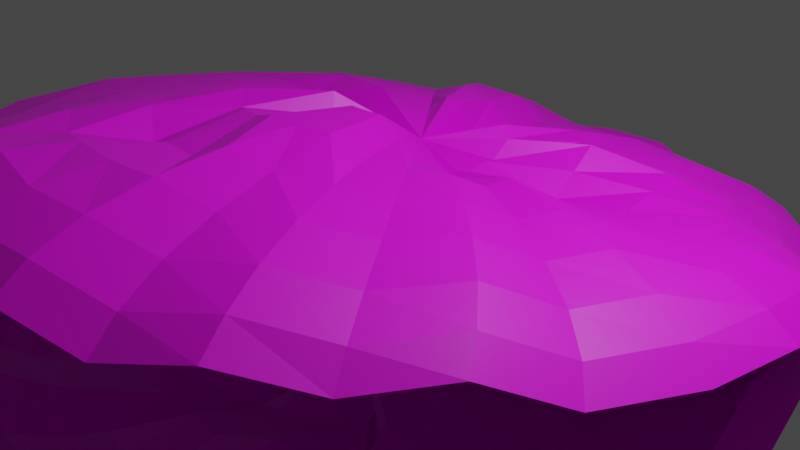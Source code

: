 # Source: almeja.blend  (saved by Blender 3.4.6; exported with 4.5.12 LTS)
import bpy
from mathutils import Matrix  # noqa: F401  (used for matrix-valued properties, if any)

bpy.ops.wm.read_factory_settings(use_empty=True)
scene = bpy.context.scene
scene.name = 'Scene'

# ---- collections
col_collection = bpy.data.collections.new('Collection'); scene.collection.children.link(col_collection)

# ---- images (referenced by path relative to the original .blend; pixels are not part of the script)
import os
ASSET_DIR = os.environ.get("B2B_ASSET_DIR", "")  # directory of the original .blend (textures are referenced by path, not embedded)
HERE = os.path.dirname(os.path.abspath(__file__))  # packed textures are extracted next to this script under _unpacked/

def load_image(name, relpath, width, height, colorspace="sRGB"):
    """Load a texture the original file referenced (path relative to the .blend, or extracted next to this script)."""
    p = next((c for c in (os.path.join(HERE, relpath), os.path.join(ASSET_DIR, relpath)) if relpath and os.path.exists(c)), "")
    if p:
        img = bpy.data.images.load(p, check_existing=True)
        img.name = name
    else:  # same state as the original file: an image datablock whose file is absent (Cycles renders it pink)
        img = bpy.data.images.new(name, width, height)
        img.source = "FILE"
        img.filepath = "//" + (relpath or name)
    img.colorspace_settings.name = colorspace
    return img
img_almeja_png = load_image('almeja.png', 'almeja.png', 1024, 1024, 'sRGB')

# ---- materials (node trees are filled in below, after node groups)
mat_almeja = bpy.data.materials.new('almeja')
mat_almeja.use_transparent_shadow = False

# ---- material node trees
mat_almeja.use_nodes = True; mat_almeja.node_tree.nodes.clear()
_N = mat_almeja.node_tree.nodes; _L = mat_almeja.node_tree.links
n0 = _N.new('ShaderNodeBsdfPrincipled'); n0.name = 'BSDF Principista'; n0.location = (10, 300)
n0.distribution = 'GGX'
n0.subsurface_method = 'RANDOM_WALK_SKIN'
n0.inputs[3].default_value = 1.45
n0.inputs[27].default_value = (0.0, 0.0, 0.0, 1.0)
n0.inputs[28].default_value = 1.0
n1 = _N.new('ShaderNodeOutputMaterial'); n1.name = 'Material'; n1.location = (300, 300)
n2 = _N.new('ShaderNodeTexImage'); n2.name = 'Imagen'; n2.location = (-280, 275)
n2.image = img_almeja_png
_L.new(n0.outputs[0], n1.inputs[0])
_L.new(n2.outputs[0], n0.inputs[0])
n1.is_active_output = True

# ---- world
world_world = bpy.data.worlds.new('World'); scene.world = world_world
world_world.use_nodes = True; world_world.node_tree.nodes.clear()
_N = world_world.node_tree.nodes; _L = world_world.node_tree.links
n0 = _N.new('ShaderNodeOutputWorld'); n0.name = 'World Output'; n0.location = (300, 300)
n1 = _N.new('ShaderNodeBackground'); n1.name = 'Background'; n1.location = (10, 300)
n1.inputs[0].default_value = (0.05088, 0.05088, 0.05088, 1.0)
_L.new(n1.outputs[0], n0.inputs[0])
n0.is_active_output = True
world_world.color = (0.05088, 0.05088, 0.05088)
world_world.use_sun_shadow = False
world_world.sun_shadow_jitter_overblur = 0.0

# ---- cameras
cam_camera = bpy.data.cameras.new('Camera')
cam_camera.clip_end = 100.0
cam_camera.ortho_scale = 7.314

# ---- lights
light_light = bpy.data.lights.new('Light', 'POINT')
light_light.transmission_factor = 0.0
light_light.energy = 1000.0
light_light.shadow_soft_size = 0.1
light_light.shadow_maximum_resolution = 0.006
light_light.use_absolute_resolution = True

# ---- meshes
me_esfera = bpy.data.meshes.new('Esfera')
me_esfera.from_pydata([(0.0, 0.549, 0.7226), (0.0, 0.8338, 0.5698), (0.0, 0.9977, 0.407), (0.04344, 0.1841, 0.66), (0.07466, 0.3666, 0.7353), (0.1084, 0.5428, 0.7447), (0.1379, 0.6914, 0.62), (0.1622, 0.8133, 0.4682), (0.1802, 0.9084, 0.4134), (0.1913, 0.9662, 0.2324), (0.08207, 0.1817, 0.8851), (0.1464, 0.3543, 0.8717), (0.2126, 0.5133, 0.8315), (0.2706, 0.6533, 0.7071), (0.3182, 0.7682, 0.5556), (0.3536, 0.8536, 0.3827), (0.3753, 0.9061, 0.1951), (0.1084, 0.1545, 0.8032), (0.2126, 0.3088, 0.8422), (0.3087, 0.455, 0.8122), (0.3928, 0.5849, 0.743), (0.4619, 0.6935, 0.6371), (0.5133, 0.7766, 0.4986), (0.5449, 0.8311, 0.3329), (0.1385, 0.1303, 0.7119), (0.2706, 0.2616, 0.8218), (0.3928, 0.3865, 0.7826), (0.5, 0.4977, 0.7053), (0.5879, 0.591, 0.5927), (0.6533, 0.6627, 0.4494), (0.6935, 0.7102, 0.2806), (0.1694, 0.1099, 0.865), (0.3182, 0.2126, 0.9239), (0.4619, 0.3087, 0.8315), (0.5879, 0.3928, 0.7071), (0.6913, 0.4619, 0.5556), (0.7682, 0.5133, 0.3827), (0.8155, 0.5449, 0.1951), (0.00126, 0.01019, 0.7517), (0.1673, 0.07619, 0.7266), (0.3401, 0.1464, 0.7794), (0.5032, 0.2126, 0.7715), (0.649, 0.2706, 0.7221), (0.772, 0.3182, 0.6328), (0.8674, 0.3536, 0.5073), (0.9316, 0.3753, 0.3503), (0.1779, 0.03961, 0.7366), (0.3576, 0.07466, 0.631), (0.5284, 0.1084, 0.7033), (0.6834, 0.1379, 0.7259), (0.8165, 0.1622, 0.6978), (0.9226, 0.1802, 0.6201), (0.9978, 0.1913, 0.4959), (0.1831, 0.001579, 0.6859), (0.3661, -2.235e-08, 0.6583), (0.541, -5.215e-08, 0.7134), (0.6989, 1.49e-08, 0.7202), (0.8338, -8.941e-08, 0.6786), (0.9404, 4.47e-08, 0.5901), (1.015, -8.941e-08, 0.4582), (0.1793, -0.03646, 0.6901), (0.3641, -0.07466, 0.811), (0.5367, -0.1084, 0.7881), (0.6902, -0.1379, 0.7251), (0.8188, -0.1622, 0.6245), (0.9174, -0.1802, 0.4901), (0.9823, -0.1913, 0.327), (0.1786, -0.05432, 0.6532), (0.3536, -0.1296, 0.7649), (0.5133, -0.201, 0.7374), (0.6533, -0.2675, 0.6718), (0.7682, -0.3262, 0.5704), (0.8536, -0.3752, 0.4373), (0.9061, -0.4123, 0.2775), (0.1622, -0.0863, 0.6939), (0.3182, -0.193, 0.8261), (0.4619, -0.2932, 0.8262), (0.5879, -0.3847, 0.7848), (0.6913, -0.4641, 0.7033), (0.7682, -0.5284, 0.5849), (0.8155, -0.575, 0.4342), (0.1406, -0.1268, 0.7612), (0.2706, -0.2625, 0.8388), (0.3928, -0.3874, 0.7983), (0.5, -0.4986, 0.7198), (0.5921, -0.5987, 0.6099), (0.6581, -0.6715, 0.4665), (0.6935, -0.7106, 0.293), (0.1084, -0.1508, 0.8583), (0.2126, -0.3097, 0.8587), (0.3087, -0.4559, 0.8272), (0.3928, -0.5858, 0.7566), (0.4636, -0.6972, 0.6512), (0.5139, -0.7783, 0.5108), (0.5464, -0.8342, 0.3455), (0.07466, -0.1785, 0.9921), (0.1464, -0.3524, 0.9559), (0.2126, -0.5133, 0.8315), (0.2706, -0.6533, 0.7071), (0.3182, -0.7682, 0.5556), (0.3536, -0.8536, 0.3827), (0.3753, -0.9061, 0.1951), (0.03806, -0.1896, 0.9935), (0.07466, -0.3741, 0.9585), (0.1084, -0.5446, 0.8864), (0.1379, -0.6945, 0.7798), (0.1622, -0.8181, 0.6429), (0.1802, -0.9106, 0.4809), (0.1913, -0.9685, 0.3001), (-7.451e-09, -0.1934, 0.9939), (-5.215e-08, -0.3815, 0.9594), (-1.043e-07, -0.5438, 0.7425), (-1.49e-08, -0.7, 0.7522), (-1.043e-07, -0.8341, 0.6448), (2.98e-08, -0.9284, 0.4831), (-1.341e-07, -0.9873, 0.3024), (-7.451e-09, -0.1951, -0.9808), (-0.03806, -0.1815, 0.861), (-0.07466, -0.366, 0.8956), (-0.1084, -0.5335, 0.7334), (-0.1379, -0.6869, 0.7406), (-0.1622, -0.8168, 0.6987), (-0.1802, -0.9181, 0.6094), (-0.1913, -0.987, 0.4762), (-0.07466, -0.1705, 0.8555), (-0.1464, -0.3445, 0.8848), (-0.2126, -0.503, 0.6438), (-0.2706, -0.6476, 0.6809), (-0.3182, -0.7715, 0.6647), (-0.3536, -0.8697, 0.596), (-0.3753, -0.9386, 0.4773), (-0.1084, -0.1527, 0.8466), (-0.2126, -0.3117, 0.8402), (-0.3087, -0.4577, 0.8024), (-0.3928, -0.5873, 0.7262), (-0.4599, -0.6882, 0.6181), (-0.5281, -0.7919, 0.4812), (-0.5489, -0.8353, 0.3051), (-0.1379, -0.1363, 0.9871), (-0.2706, -0.2706, 0.9239), (-0.3758, -0.3772, 0.8144), (-0.4786, -0.4804, 0.7185), (-0.5787, -0.5784, 0.5933), (-0.6783, -0.6773, 0.3988), (-0.7094, -0.7089, 0.2037), (-0.1486, -0.1067, 0.7942), (-0.306, -0.2126, 0.8054), (-0.4337, -0.2926, 0.7857), (-0.5565, -0.3717, 0.7147), (-0.6788, -0.4514, 0.6141), (-0.7902, -0.5218, 0.4796), (-0.8408, -0.5469, 0.3108), (-0.1666, -0.07303, 0.7984), (-0.3409, -0.1464, 0.8213), (-0.4867, -0.2027, 0.7835), (-0.6274, -0.2584, 0.721), (-0.7713, -0.3182, 0.6442), (-0.8655, -0.3536, 0.512), (-0.9282, -0.3753, 0.3505), (-0.1788, -0.03646, 0.7688), (-0.3634, -0.07466, 0.7997), (-0.536, -0.1084, 0.7837), (-0.6898, -0.1379, 0.7268), (-0.8189, -0.1622, 0.6313), (-0.9182, -0.1802, 0.5008), (-0.984, -0.1913, 0.3404), (-0.1828, 0.001579, 0.7659), (-0.3706, 5.215e-08, 0.803), (-0.5466, 1.49e-07, 0.7884), (-0.7033, 2.98e-08, 0.7328), (-0.8347, 1.639e-07, 0.6384), (-0.9357, 1.49e-08, 0.5087), (-1.003, 2.682e-07, 0.3487), (-0.1913, 0.03961, 0.9661), (-0.3753, 0.07466, 0.9239), (-0.5449, 0.1084, 0.8315), (-0.6935, 0.1379, 0.7071), (-0.8155, 0.1622, 0.5556), (-0.9061, 0.1802, 0.3827), (-0.9619, 0.1913, 0.1951), (-0.1707, 0.07619, 0.8364), (-0.3443, 0.1464, 0.8617), (-0.507, 0.2126, 0.828), (-0.6516, 0.2706, 0.7555), (-0.7726, 0.3182, 0.6469), (-0.8653, 0.3536, 0.5064), (-0.9261, 0.3753, 0.3395), (-0.153, 0.1099, 0.8258), (-0.3093, 0.2126, 0.8488), (-0.4561, 0.3087, 0.8094), (-0.5868, 0.3928, 0.7318), (-0.6964, 0.4619, 0.619), (-0.7806, 0.5133, 0.4755), (-0.8362, 0.5449, 0.3066), (-0.1291, 0.1394, 0.8135), (-0.2621, 0.2706, 0.8316), (-0.3876, 0.3928, 0.7843), (-0.5, 0.5, 0.7071), (-0.5879, 0.5879, 0.5556), (-0.6533, 0.6533, 0.3827), (-0.6935, 0.6935, 0.1951), (-0.09963, 0.1637, 0.9472), (-0.2043, 0.3182, 0.954), (-0.3035, 0.4619, 0.8937), (-0.3924, 0.5879, 0.7977), (-0.4673, 0.6913, 0.6698), (-0.5256, 0.7682, 0.5149), (-0.5648, 0.8155, 0.339), (-0.06622, 0.1817, 0.934), (-0.1408, 0.3543, 0.8805), (-0.2082, 0.5133, 0.8622), (-0.271, 0.6533, 0.7577), (-0.3246, 0.7682, 0.6228), (-0.3669, 0.8536, 0.4626), (-0.3964, 0.9061, 0.2835), (-0.03216, 0.1831, 0.6847), (-0.0709, 0.3672, 0.721), (-0.1084, 0.5385, 0.7179), (-0.1379, 0.6909, 0.6597), (-0.1622, 0.818, 0.5629), (-0.1802, 0.9144, 0.5504), (-0.1913, 0.9791, 0.3965), (0.005642, 0.1873, 0.674), (6.706e-08, 0.3739, 0.7385), (8.941e-08, 0.7043, 0.6656), (5.96e-08, 0.9319, 0.5602), (1.49e-08, 0.1951, -0.9808)], [], [(0, 223, 4, 5), (224, 0, 5, 6), (1, 224, 6, 7), (225, 1, 7, 8), (2, 225, 8, 9), (222, 38, 3), (223, 222, 3, 4), (4, 3, 10, 11), (5, 4, 11, 12), (6, 5, 12, 13), (7, 6, 13, 14), (8, 7, 14, 15), (9, 8, 15, 16), (3, 38, 10), (15, 14, 21, 22), (16, 15, 22, 23), (10, 38, 17), (11, 10, 17, 18), (12, 11, 18, 19), (13, 12, 19, 20), (14, 13, 20, 21), (19, 18, 25, 26), (20, 19, 26, 27), (21, 20, 27, 28), (22, 21, 28, 29), (23, 22, 29, 30), (17, 38, 24), (18, 17, 24, 25), (30, 29, 36, 37), (24, 38, 31), (25, 24, 31, 32), (26, 25, 32, 33), (27, 26, 33, 34), (28, 27, 34, 35), (29, 28, 35, 36), (33, 32, 40, 41), (34, 33, 41, 42), (35, 34, 42, 43), (36, 35, 43, 44), (37, 36, 44, 45), (31, 38, 39), (32, 31, 39, 40), (45, 44, 51, 52), (39, 38, 46), (40, 39, 46, 47), (41, 40, 47, 48), (42, 41, 48, 49), (43, 42, 49, 50), (44, 43, 50, 51), (49, 48, 55, 56), (50, 49, 56, 57), (51, 50, 57, 58), (52, 51, 58, 59), (46, 38, 53), (47, 46, 53, 54), (48, 47, 54, 55), (53, 38, 60), (54, 53, 60, 61), (55, 54, 61, 62), (56, 55, 62, 63), (57, 56, 63, 64), (58, 57, 64, 65), (59, 58, 65, 66), (63, 62, 69, 70), (64, 63, 70, 71), (65, 64, 71, 72), (66, 65, 72, 73), (60, 38, 67), (61, 60, 67, 68), (62, 61, 68, 69), (67, 38, 74), (68, 67, 74, 75), (69, 68, 75, 76), (70, 69, 76, 77), (71, 70, 77, 78), (72, 71, 78, 79), (73, 72, 79, 80), (78, 77, 84, 85), (79, 78, 85, 86), (80, 79, 86, 87), (74, 38, 81), (75, 74, 81, 82), (76, 75, 82, 83), (77, 76, 83, 84), (82, 81, 88, 89), (83, 82, 89, 90), (84, 83, 90, 91), (85, 84, 91, 92), (86, 85, 92, 93), (87, 86, 93, 94), (81, 38, 88), (93, 92, 99, 100), (94, 93, 100, 101), (88, 38, 95), (89, 88, 95, 96), (90, 89, 96, 97), (91, 90, 97, 98), (92, 91, 98, 99), (96, 95, 102, 103), (97, 96, 103, 104), (98, 97, 104, 105), (99, 98, 105, 106), (100, 99, 106, 107), (101, 100, 107, 108), (95, 38, 102), (107, 106, 113, 114), (108, 107, 114, 115), (102, 38, 109), (103, 102, 109, 110), (104, 103, 110, 111), (105, 104, 111, 112), (106, 105, 112, 113), (111, 110, 118, 119), (112, 111, 119, 120), (113, 112, 120, 121), (114, 113, 121, 122), (115, 114, 122, 123), (109, 38, 117), (110, 109, 117, 118), (123, 122, 129, 130), (117, 38, 124), (118, 117, 124, 125), (119, 118, 125, 126), (120, 119, 126, 127), (121, 120, 127, 128), (122, 121, 128, 129), (126, 125, 132, 133), (127, 126, 133, 134), (128, 127, 134, 135), (129, 128, 135, 136), (130, 129, 136, 137), (124, 38, 131), (125, 124, 131, 132), (137, 136, 143, 144), (131, 38, 138), (132, 131, 138, 139), (133, 132, 139, 140), (134, 133, 140, 141), (135, 134, 141, 142), (136, 135, 142, 143), (141, 140, 147, 148), (142, 141, 148, 149), (143, 142, 149, 150), (144, 143, 150, 151), (138, 38, 145), (139, 138, 145, 146), (140, 139, 146, 147), (145, 38, 152), (146, 145, 152, 153), (147, 146, 153, 154), (148, 147, 154, 155), (149, 148, 155, 156), (150, 149, 156, 157), (151, 150, 157, 158), (156, 155, 162, 163), (157, 156, 163, 164), (158, 157, 164, 165), (152, 38, 159), (153, 152, 159, 160), (154, 153, 160, 161), (155, 154, 161, 162), (159, 38, 166), (160, 159, 166, 167), (161, 160, 167, 168), (162, 161, 168, 169), (163, 162, 169, 170), (164, 163, 170, 171), (165, 164, 171, 172), (170, 169, 176, 177), (171, 170, 177, 178), (172, 171, 178, 179), (166, 38, 173), (167, 166, 173, 174), (168, 167, 174, 175), (169, 168, 175, 176), (174, 173, 180, 181), (175, 174, 181, 182), (176, 175, 182, 183), (177, 176, 183, 184), (178, 177, 184, 185), (179, 178, 185, 186), (173, 38, 180), (185, 184, 191, 192), (186, 185, 192, 193), (180, 38, 187), (181, 180, 187, 188), (182, 181, 188, 189), (183, 182, 189, 190), (184, 183, 190, 191), (188, 187, 194, 195), (189, 188, 195, 196), (190, 189, 196, 197), (191, 190, 197, 198), (192, 191, 198, 199), (193, 192, 199, 200), (187, 38, 194), (199, 198, 205, 206), (200, 199, 206, 207), (194, 38, 201), (195, 194, 201, 202), (196, 195, 202, 203), (197, 196, 203, 204), (198, 197, 204, 205), (203, 202, 209, 210), (204, 203, 210, 211), (205, 204, 211, 212), (206, 205, 212, 213), (207, 206, 213, 214), (201, 38, 208), (202, 201, 208, 209), (214, 213, 220, 221), (208, 38, 215), (209, 208, 215, 216), (210, 209, 216, 217), (211, 210, 217, 218), (212, 211, 218, 219), (213, 212, 219, 220), (218, 217, 0, 224), (219, 218, 224, 1), (220, 219, 1, 225), (221, 220, 225, 2), (215, 38, 222), (216, 215, 222, 223), (217, 216, 223, 0)])
_uv = me_esfera.uv_layers.new(name='MapaUV')
_uv.uv.foreach_set('vector', [0.75, 0.8125, 0.75, 0.875, 0.7188, 0.875, 0.7188, 0.8125, 0.75, 0.75, 0.75, 0.8125, 0.7188, 0.8125, 0.7188, 0.75, 0.75, 0.6875, 0.75, 0.75, 0.7188, 0.75, 0.7188, 0.6875, 0.75, 0.625, 0.75, 0.6875, 0.7188, 0.6875, 0.7188, 0.625, 0.75, 0.5625, 0.75, 0.625, 0.7188, 0.625, 0.7188, 0.5625, 0.75, 0.9375, 0.7344, 1.0, 0.7188, 0.9375, 0.75, 0.875, 0.75, 0.9375, 0.7188, 0.9375, 0.7188, 0.875, 0.7188, 0.875, 0.7188, 0.9375, 0.6875, 0.9375, 0.6875, 0.875, 0.7188, 0.8125, 0.7188, 0.875, 0.6875, 0.875, 0.6875, 0.8125, 0.7188, 0.75, 0.7188, 0.8125, 0.6875, 0.8125, 0.6875, 0.75, 0.7188, 0.6875, 0.7188, 0.75, 0.6875, 0.75, 0.6875, 0.6875, 0.7188, 0.625, 0.7188, 0.6875, 0.6875, 0.6875, 0.6875, 0.625, 0.7188, 0.5625, 0.7188, 0.625, 0.6875, 0.625, 0.6875, 0.5625, 0.7188, 0.9375, 0.7031, 1.0, 0.6875, 0.9375, 0.6875, 0.625, 0.6875, 0.6875, 0.6562, 0.6875, 0.6562, 0.625, 0.6875, 0.5625, 0.6875, 0.625, 0.6562, 0.625, 0.6562, 0.5625, 0.6875, 0.9375, 0.6719, 1.0, 0.6562, 0.9375, 0.6875, 0.875, 0.6875, 0.9375, 0.6562, 0.9375, 0.6562, 0.875, 0.6875, 0.8125, 0.6875, 0.875, 0.6562, 0.875, 0.6562, 0.8125, 0.6875, 0.75, 0.6875, 0.8125, 0.6562, 0.8125, 0.6562, 0.75, 0.6875, 0.6875, 0.6875, 0.75, 0.6562, 0.75, 0.6562, 0.6875, 0.6562, 0.8125, 0.6562, 0.875, 0.625, 0.875, 0.625, 0.8125, 0.6562, 0.75, 0.6562, 0.8125, 0.625, 0.8125, 0.625, 0.75, 0.6562, 0.6875, 0.6562, 0.75, 0.625, 0.75, 0.625, 0.6875, 0.6562, 0.625, 0.6562, 0.6875, 0.625, 0.6875, 0.625, 0.625, 0.6562, 0.5625, 0.6562, 0.625, 0.625, 0.625, 0.625, 0.5625, 0.6562, 0.9375, 0.6406, 1.0, 0.625, 0.9375, 0.6562, 0.875, 0.6562, 0.9375, 0.625, 0.9375, 0.625, 0.875, 0.625, 0.5625, 0.625, 0.625, 0.5938, 0.625, 0.5938, 0.5625, 0.625, 0.9375, 0.6094, 1.0, 0.5938, 0.9375, 0.625, 0.875, 0.625, 0.9375, 0.5938, 0.9375, 0.5938, 0.875, 0.625, 0.8125, 0.625, 0.875, 0.5938, 0.875, 0.5938, 0.8125, 0.625, 0.75, 0.625, 0.8125, 0.5938, 0.8125, 0.5938, 0.75, 0.625, 0.6875, 0.625, 0.75, 0.5938, 0.75, 0.5938, 0.6875, 0.625, 0.625, 0.625, 0.6875, 0.5938, 0.6875, 0.5938, 0.625, 0.5938, 0.8125, 0.5938, 0.875, 0.5625, 0.875, 0.5625, 0.8125, 0.5938, 0.75, 0.5938, 0.8125, 0.5625, 0.8125, 0.5625, 0.75, 0.5938, 0.6875, 0.5938, 0.75, 0.5625, 0.75, 0.5625, 0.6875, 0.5938, 0.625, 0.5938, 0.6875, 0.5625, 0.6875, 0.5625, 0.625, 0.5938, 0.5625, 0.5938, 0.625, 0.5625, 0.625, 0.5625, 0.5625, 0.5938, 0.9375, 0.5781, 1.0, 0.5625, 0.9375, 0.5938, 0.875, 0.5938, 0.9375, 0.5625, 0.9375, 0.5625, 0.875, 0.5625, 0.5625, 0.5625, 0.625, 0.5312, 0.625, 0.5312, 0.5625, 0.5625, 0.9375, 0.5469, 1.0, 0.5312, 0.9375, 0.5625, 0.875, 0.5625, 0.9375, 0.5312, 0.9375, 0.5312, 0.875, 0.5625, 0.8125, 0.5625, 0.875, 0.5312, 0.875, 0.5312, 0.8125, 0.5625, 0.75, 0.5625, 0.8125, 0.5312, 0.8125, 0.5312, 0.75, 0.5625, 0.6875, 0.5625, 0.75, 0.5312, 0.75, 0.5312, 0.6875, 0.5625, 0.625, 0.5625, 0.6875, 0.5312, 0.6875, 0.5312, 0.625, 0.5312, 0.75, 0.5312, 0.8125, 0.5, 0.8125, 0.5, 0.75, 0.5312, 0.6875, 0.5312, 0.75, 0.5, 0.75, 0.5, 0.6875, 0.5312, 0.625, 0.5312, 0.6875, 0.5, 0.6875, 0.5, 0.625, 0.5312, 0.5625, 0.5312, 0.625, 0.5, 0.625, 0.5, 0.5625, 0.5312, 0.9375, 0.5156, 1.0, 0.5, 0.9375, 0.5312, 0.875, 0.5312, 0.9375, 0.5, 0.9375, 0.5, 0.875, 0.5312, 0.8125, 0.5312, 0.875, 0.5, 0.875, 0.5, 0.8125, 0.5, 0.9375, 0.4844, 1.0, 0.4688, 0.9375, 0.5, 0.875, 0.5, 0.9375, 0.4688, 0.9375, 0.4688, 0.875, 0.5, 0.8125, 0.5, 0.875, 0.4688, 0.875, 0.4688, 0.8125, 0.5, 0.75, 0.5, 0.8125, 0.4688, 0.8125, 0.4688, 0.75, 0.5, 0.6875, 0.5, 0.75, 0.4688, 0.75, 0.4687, 0.6875, 0.5, 0.625, 0.5, 0.6875, 0.4687, 0.6875, 0.4688, 0.625, 0.5, 0.5625, 0.5, 0.625, 0.4688, 0.625, 0.4688, 0.5625, 0.4688, 0.75, 0.4688, 0.8125, 0.4375, 0.8125, 0.4375, 0.75, 0.4687, 0.6875, 0.4688, 0.75, 0.4375, 0.75, 0.4375, 0.6875, 0.4688, 0.625, 0.4687, 0.6875, 0.4375, 0.6875, 0.4375, 0.625, 0.4688, 0.5625, 0.4688, 0.625, 0.4375, 0.625, 0.4375, 0.5625, 0.4688, 0.9375, 0.4531, 1.0, 0.4375, 0.9375, 0.4688, 0.875, 0.4688, 0.9375, 0.4375, 0.9375, 0.4375, 0.875, 0.4688, 0.8125, 0.4688, 0.875, 0.4375, 0.875, 0.4375, 0.8125, 0.4375, 0.9375, 0.4219, 1.0, 0.4062, 0.9375, 0.4375, 0.875, 0.4375, 0.9375, 0.4062, 0.9375, 0.4062, 0.875, 0.4375, 0.8125, 0.4375, 0.875, 0.4062, 0.875, 0.4062, 0.8125, 0.4375, 0.75, 0.4375, 0.8125, 0.4062, 0.8125, 0.4062, 0.75, 0.4375, 0.6875, 0.4375, 0.75, 0.4062, 0.75, 0.4062, 0.6875, 0.4375, 0.625, 0.4375, 0.6875, 0.4062, 0.6875, 0.4062, 0.625, 0.4375, 0.5625, 0.4375, 0.625, 0.4062, 0.625, 0.4062, 0.5625, 0.4062, 0.6875, 0.4062, 0.75, 0.375, 0.75, 0.375, 0.6875, 0.4062, 0.625, 0.4062, 0.6875, 0.375, 0.6875, 0.375, 0.625, 0.4062, 0.5625, 0.4062, 0.625, 0.375, 0.625, 0.375, 0.5625, 0.4062, 0.9375, 0.3906, 1.0, 0.375, 0.9375, 0.4062, 0.875, 0.4062, 0.9375, 0.375, 0.9375, 0.375, 0.875, 0.4062, 0.8125, 0.4062, 0.875, 0.375, 0.875, 0.375, 0.8125, 0.4062, 0.75, 0.4062, 0.8125, 0.375, 0.8125, 0.375, 0.75, 0.375, 0.875, 0.375, 0.9375, 0.3438, 0.9375, 0.3438, 0.875, 0.375, 0.8125, 0.375, 0.875, 0.3438, 0.875, 0.3438, 0.8125, 0.375, 0.75, 0.375, 0.8125, 0.3438, 0.8125, 0.3438, 0.75, 0.375, 0.6875, 0.375, 0.75, 0.3438, 0.75, 0.3438, 0.6875, 0.375, 0.625, 0.375, 0.6875, 0.3438, 0.6875, 0.3438, 0.625, 0.375, 0.5625, 0.375, 0.625, 0.3438, 0.625, 0.3438, 0.5625, 0.375, 0.9375, 0.3594, 1.0, 0.3438, 0.9375, 0.3438, 0.625, 0.3438, 0.6875, 0.3125, 0.6875, 0.3125, 0.625, 0.3438, 0.5625, 0.3438, 0.625, 0.3125, 0.625, 0.3125, 0.5625, 0.3438, 0.9375, 0.3281, 1.0, 0.3125, 0.9375, 0.3438, 0.875, 0.3438, 0.9375, 0.3125, 0.9375, 0.3125, 0.875, 0.3438, 0.8125, 0.3438, 0.875, 0.3125, 0.875, 0.3125, 0.8125, 0.3438, 0.75, 0.3438, 0.8125, 0.3125, 0.8125, 0.3125, 0.75, 0.3438, 0.6875, 0.3438, 0.75, 0.3125, 0.75, 0.3125, 0.6875, 0.3125, 0.875, 0.3125, 0.9375, 0.2812, 0.9375, 0.2812, 0.875, 0.3125, 0.8125, 0.3125, 0.875, 0.2812, 0.875, 0.2812, 0.8125, 0.3125, 0.75, 0.3125, 0.8125, 0.2812, 0.8125, 0.2812, 0.75, 0.3125, 0.6875, 0.3125, 0.75, 0.2812, 0.75, 0.2812, 0.6875, 0.3125, 0.625, 0.3125, 0.6875, 0.2812, 0.6875, 0.2812, 0.625, 0.3125, 0.5625, 0.3125, 0.625, 0.2812, 0.625, 0.2812, 0.5625, 0.3125, 0.9375, 0.2969, 1.0, 0.2812, 0.9375, 0.2812, 0.625, 0.2812, 0.6875, 0.25, 0.6875, 0.25, 0.625, 0.2812, 0.5625, 0.2812, 0.625, 0.25, 0.625, 0.25, 0.5625, 0.2812, 0.9375, 0.2656, 1.0, 0.25, 0.9375, 0.2812, 0.875, 0.2812, 0.9375, 0.25, 0.9375, 0.25, 0.875, 0.2812, 0.8125, 0.2812, 0.875, 0.25, 0.875, 0.25, 0.8125, 0.2812, 0.75, 0.2812, 0.8125, 0.25, 0.8125, 0.25, 0.75, 0.2812, 0.6875, 0.2812, 0.75, 0.25, 0.75, 0.25, 0.6875, 0.25, 0.8125, 0.25, 0.875, 0.2188, 0.875, 0.2188, 0.8125, 0.25, 0.75, 0.25, 0.8125, 0.2188, 0.8125, 0.2188, 0.75, 0.25, 0.6875, 0.25, 0.75, 0.2188, 0.75, 0.2188, 0.6875, 0.25, 0.625, 0.25, 0.6875, 0.2188, 0.6875, 0.2188, 0.625, 0.25, 0.5625, 0.25, 0.625, 0.2188, 0.625, 0.2188, 0.5625, 0.25, 0.9375, 0.2344, 1.0, 0.2188, 0.9375, 0.25, 0.875, 0.25, 0.9375, 0.2188, 0.9375, 0.2188, 0.875, 0.2188, 0.5625, 0.2188, 0.625, 0.1875, 0.625, 0.1875, 0.5625, 0.2188, 0.9375, 0.2031, 1.0, 0.1875, 0.9375, 0.2188, 0.875, 0.2188, 0.9375, 0.1875, 0.9375, 0.1875, 0.875, 0.2188, 0.8125, 0.2188, 0.875, 0.1875, 0.875, 0.1875, 0.8125, 0.2188, 0.75, 0.2188, 0.8125, 0.1875, 0.8125, 0.1875, 0.75, 0.2188, 0.6875, 0.2188, 0.75, 0.1875, 0.75, 0.1875, 0.6875, 0.2188, 0.625, 0.2188, 0.6875, 0.1875, 0.6875, 0.1875, 0.625, 0.1875, 0.8125, 0.1875, 0.875, 0.1562, 0.875, 0.1562, 0.8125, 0.1875, 0.75, 0.1875, 0.8125, 0.1562, 0.8125, 0.1562, 0.75, 0.1875, 0.6875, 0.1875, 0.75, 0.1562, 0.75, 0.1562, 0.6875, 0.1875, 0.625, 0.1875, 0.6875, 0.1562, 0.6875, 0.1563, 0.625, 0.1875, 0.5625, 0.1875, 0.625, 0.1563, 0.625, 0.1562, 0.5625, 0.1875, 0.9375, 0.1719, 1.0, 0.1563, 0.9375, 0.1875, 0.875, 0.1875, 0.9375, 0.1563, 0.9375, 0.1562, 0.875, 0.1562, 0.5625, 0.1563, 0.625, 0.125, 0.625, 0.125, 0.5625, 0.1563, 0.9375, 0.1406, 1.0, 0.125, 0.9375, 0.1562, 0.875, 0.1563, 0.9375, 0.125, 0.9375, 0.125, 0.875, 0.1562, 0.8125, 0.1562, 0.875, 0.125, 0.875, 0.125, 0.8125, 0.1562, 0.75, 0.1562, 0.8125, 0.125, 0.8125, 0.125, 0.75, 0.1562, 0.6875, 0.1562, 0.75, 0.125, 0.75, 0.125, 0.6875, 0.1563, 0.625, 0.1562, 0.6875, 0.125, 0.6875, 0.125, 0.625, 0.125, 0.75, 0.125, 0.8125, 0.09375, 0.8125, 0.09375, 0.75, 0.125, 0.6875, 0.125, 0.75, 0.09375, 0.75, 0.09375, 0.6875, 0.125, 0.625, 0.125, 0.6875, 0.09375, 0.6875, 0.09375, 0.625, 0.125, 0.5625, 0.125, 0.625, 0.09375, 0.625, 0.09375, 0.5625, 0.125, 0.9375, 0.1094, 1.0, 0.09375, 0.9375, 0.125, 0.875, 0.125, 0.9375, 0.09375, 0.9375, 0.09375, 0.875, 0.125, 0.8125, 0.125, 0.875, 0.09375, 0.875, 0.09375, 0.8125, 0.09375, 0.9375, 0.07812, 1.0, 0.0625, 0.9375, 0.09375, 0.875, 0.09375, 0.9375, 0.0625, 0.9375, 0.0625, 0.875, 0.09375, 0.8125, 0.09375, 0.875, 0.0625, 0.875, 0.0625, 0.8125, 0.09375, 0.75, 0.09375, 0.8125, 0.0625, 0.8125, 0.0625, 0.75, 0.09375, 0.6875, 0.09375, 0.75, 0.0625, 0.75, 0.0625, 0.6875, 0.09375, 0.625, 0.09375, 0.6875, 0.0625, 0.6875, 0.0625, 0.625, 0.09375, 0.5625, 0.09375, 0.625, 0.0625, 0.625, 0.0625, 0.5625, 0.0625, 0.6875, 0.0625, 0.75, 0.03125, 0.75, 0.03125, 0.6875, 0.0625, 0.625, 0.0625, 0.6875, 0.03125, 0.6875, 0.03125, 0.625, 0.0625, 0.5625, 0.0625, 0.625, 0.03125, 0.625, 0.03125, 0.5625, 0.0625, 0.9375, 0.04687, 1.0, 0.03125, 0.9375, 0.0625, 0.875, 0.0625, 0.9375, 0.03125, 0.9375, 0.03125, 0.875, 0.0625, 0.8125, 0.0625, 0.875, 0.03125, 0.875, 0.03125, 0.8125, 0.0625, 0.75, 0.0625, 0.8125, 0.03125, 0.8125, 0.03125, 0.75, 0.03125, 0.9375, 0.01562, 1.0, 0.0, 0.9375, 0.03125, 0.875, 0.03125, 0.9375, 0.0, 0.9375, 0.0, 0.875, 0.03125, 0.8125, 0.03125, 0.875, 0.0, 0.875, 0.0, 0.8125, 0.03125, 0.75, 0.03125, 0.8125, 0.0, 0.8125, 0.0, 0.75, 0.03125, 0.6875, 0.03125, 0.75, 0.0, 0.75, 0.0, 0.6875, 0.03125, 0.625, 0.03125, 0.6875, 0.0, 0.6875, 0.0, 0.625, 0.03125, 0.5625, 0.03125, 0.625, 0.0, 0.625, 0.0, 0.5625, 1.0, 0.6875, 1.0, 0.75, 0.9688, 0.75, 0.9687, 0.6875, 1.0, 0.625, 1.0, 0.6875, 0.9687, 0.6875, 0.9688, 0.625, 1.0, 0.5625, 1.0, 0.625, 0.9688, 0.625, 0.9687, 0.5625, 1.0, 0.9375, 0.9844, 1.0, 0.9688, 0.9375, 1.0, 0.875, 1.0, 0.9375, 0.9688, 0.9375, 0.9687, 0.875, 1.0, 0.8125, 1.0, 0.875, 0.9687, 0.875, 0.9687, 0.8125, 1.0, 0.75, 1.0, 0.8125, 0.9687, 0.8125, 0.9688, 0.75, 0.9687, 0.875, 0.9688, 0.9375, 0.9375, 0.9375, 0.9375, 0.875, 0.9687, 0.8125, 0.9687, 0.875, 0.9375, 0.875, 0.9375, 0.8125, 0.9688, 0.75, 0.9687, 0.8125, 0.9375, 0.8125, 0.9375, 0.75, 0.9687, 0.6875, 0.9688, 0.75, 0.9375, 0.75, 0.9375, 0.6875, 0.9688, 0.625, 0.9687, 0.6875, 0.9375, 0.6875, 0.9375, 0.625, 0.9687, 0.5625, 0.9688, 0.625, 0.9375, 0.625, 0.9375, 0.5625, 0.9688, 0.9375, 0.9531, 1.0, 0.9375, 0.9375, 0.9375, 0.625, 0.9375, 0.6875, 0.9062, 0.6875, 0.9062, 0.625, 0.9375, 0.5625, 0.9375, 0.625, 0.9062, 0.625, 0.9062, 0.5625, 0.9375, 0.9375, 0.9219, 1.0, 0.9062, 0.9375, 0.9375, 0.875, 0.9375, 0.9375, 0.9062, 0.9375, 0.9062, 0.875, 0.9375, 0.8125, 0.9375, 0.875, 0.9062, 0.875, 0.9062, 0.8125, 0.9375, 0.75, 0.9375, 0.8125, 0.9062, 0.8125, 0.9062, 0.75, 0.9375, 0.6875, 0.9375, 0.75, 0.9062, 0.75, 0.9062, 0.6875, 0.9062, 0.875, 0.9062, 0.9375, 0.875, 0.9375, 0.875, 0.875, 0.9062, 0.8125, 0.9062, 0.875, 0.875, 0.875, 0.875, 0.8125, 0.9062, 0.75, 0.9062, 0.8125, 0.875, 0.8125, 0.875, 0.75, 0.9062, 0.6875, 0.9062, 0.75, 0.875, 0.75, 0.875, 0.6875, 0.9062, 0.625, 0.9062, 0.6875, 0.875, 0.6875, 0.875, 0.625, 0.9062, 0.5625, 0.9062, 0.625, 0.875, 0.625, 0.875, 0.5625, 0.9062, 0.9375, 0.8906, 1.0, 0.875, 0.9375, 0.875, 0.625, 0.875, 0.6875, 0.8437, 0.6875, 0.8438, 0.625, 0.875, 0.5625, 0.875, 0.625, 0.8438, 0.625, 0.8437, 0.5625, 0.875, 0.9375, 0.8594, 1.0, 0.8438, 0.9375, 0.875, 0.875, 0.875, 0.9375, 0.8438, 0.9375, 0.8438, 0.875, 0.875, 0.8125, 0.875, 0.875, 0.8438, 0.875, 0.8437, 0.8125, 0.875, 0.75, 0.875, 0.8125, 0.8437, 0.8125, 0.8438, 0.75, 0.875, 0.6875, 0.875, 0.75, 0.8438, 0.75, 0.8437, 0.6875, 0.8437, 0.8125, 0.8438, 0.875, 0.8125, 0.875, 0.8125, 0.8125, 0.8438, 0.75, 0.8437, 0.8125, 0.8125, 0.8125, 0.8125, 0.75, 0.8437, 0.6875, 0.8438, 0.75, 0.8125, 0.75, 0.8125, 0.6875, 0.8438, 0.625, 0.8437, 0.6875, 0.8125, 0.6875, 0.8125, 0.625, 0.8437, 0.5625, 0.8438, 0.625, 0.8125, 0.625, 0.8125, 0.5625, 0.8438, 0.9375, 0.8281, 1.0, 0.8125, 0.9375, 0.8438, 0.875, 0.8438, 0.9375, 0.8125, 0.9375, 0.8125, 0.875, 0.8125, 0.5625, 0.8125, 0.625, 0.7812, 0.625, 0.7812, 0.5625, 0.8125, 0.9375, 0.7969, 1.0, 0.7812, 0.9375, 0.8125, 0.875, 0.8125, 0.9375, 0.7812, 0.9375, 0.7812, 0.875, 0.8125, 0.8125, 0.8125, 0.875, 0.7812, 0.875, 0.7812, 0.8125, 0.8125, 0.75, 0.8125, 0.8125, 0.7812, 0.8125, 0.7812, 0.75, 0.8125, 0.6875, 0.8125, 0.75, 0.7812, 0.75, 0.7812, 0.6875, 0.8125, 0.625, 0.8125, 0.6875, 0.7812, 0.6875, 0.7812, 0.625, 0.7812, 0.75, 0.7812, 0.8125, 0.75, 0.8125, 0.75, 0.75, 0.7812, 0.6875, 0.7812, 0.75, 0.75, 0.75, 0.75, 0.6875, 0.7812, 0.625, 0.7812, 0.6875, 0.75, 0.6875, 0.75, 0.625, 0.7812, 0.5625, 0.7812, 0.625, 0.75, 0.625, 0.75, 0.5625, 0.7812, 0.9375, 0.7656, 1.0, 0.75, 0.9375, 0.7812, 0.875, 0.7812, 0.9375, 0.75, 0.9375, 0.75, 0.875, 0.7812, 0.8125, 0.7812, 0.875, 0.75, 0.875, 0.75, 0.8125])
me_esfera.materials.append(mat_almeja)
me_esfera.update()
me_cilindro_001 = bpy.data.meshes.new('Cilindro.001')
me_cilindro_001.from_pydata([(0.0, 1.0, -1.0), (0.0, 1.0, 1.0), (0.1951, 0.9808, -1.0), (0.1951, 0.9808, 1.0), (0.3827, 0.9239, -1.0), (0.3827, 0.9239, 1.0), (0.5556, 0.8315, -1.0), (0.5556, 0.8315, 1.0), (0.7071, 0.7071, -1.0), (0.7071, 0.7071, 1.0), (0.8315, 0.5556, -1.0), (0.8315, 0.5556, 1.0), (0.9239, 0.3827, -1.0), (0.9239, 0.3827, 1.0), (0.9808, 0.1951, -1.0), (0.9808, 0.1951, 1.0), (1.0, 0.0, -1.0), (1.0, 0.0, 1.0), (0.9808, -0.1951, -1.0), (0.9808, -0.1951, 1.0), (0.9239, -0.3827, -1.0), (0.9239, -0.3827, 1.0), (0.8315, -0.5556, -1.0), (0.8315, -0.5556, 1.0), (0.7071, -0.7071, -1.0), (0.7071, -0.7071, 1.0), (0.5556, -0.8315, -1.0), (0.5556, -0.8315, 1.0), (0.3827, -0.9239, -1.0), (0.3827, -0.9239, 1.0), (0.1951, -0.9808, -1.0), (0.1951, -0.9808, 1.0), (0.0, -1.0, -1.0), (0.0, -1.0, 1.0), (-0.1951, -0.9808, -1.0), (-0.1951, -0.9808, 1.0), (-0.3827, -0.9239, -1.0), (-0.3827, -0.9239, 1.0), (-0.5556, -0.8315, -1.0), (-0.5556, -0.8315, 1.0), (-0.7071, -0.7071, -1.0), (-0.7071, -0.7071, 1.0), (-0.8315, -0.5556, -1.0), (-0.8315, -0.5556, 1.0), (-0.9239, -0.3827, -1.0), (-0.9239, -0.3827, 1.0), (-0.9808, -0.1951, -1.0), (-0.9808, -0.1951, 1.0), (-1.0, 0.0, -1.0), (-1.0, 0.0, 1.0), (-0.9808, 0.1951, -1.0), (-0.9808, 0.1951, 1.0), (-0.9239, 0.3827, -1.0), (-0.9239, 0.3827, 1.0), (-0.8315, 0.5556, -1.0), (-0.8315, 0.5556, 1.0), (-0.7071, 0.7071, -1.0), (-0.7071, 0.7071, 1.0), (-0.5556, 0.8315, -1.0), (-0.5556, 0.8315, 1.0), (-0.3827, 0.9239, -1.0), (-0.3827, 0.9239, 1.0), (-0.1951, 0.9808, -1.0), (-0.1951, 0.9808, 1.0)], [], [(0, 1, 3, 2), (2, 3, 5, 4), (4, 5, 7, 6), (6, 7, 9, 8), (8, 9, 11, 10), (10, 11, 13, 12), (12, 13, 15, 14), (14, 15, 17, 16), (16, 17, 19, 18), (18, 19, 21, 20), (20, 21, 23, 22), (22, 23, 25, 24), (24, 25, 27, 26), (26, 27, 29, 28), (28, 29, 31, 30), (30, 31, 33, 32), (32, 33, 35, 34), (34, 35, 37, 36), (36, 37, 39, 38), (38, 39, 41, 40), (40, 41, 43, 42), (42, 43, 45, 44), (44, 45, 47, 46), (46, 47, 49, 48), (48, 49, 51, 50), (50, 51, 53, 52), (52, 53, 55, 54), (54, 55, 57, 56), (56, 57, 59, 58), (58, 59, 61, 60), (3, 1, 63, 61, 59, 57, 55, 53, 51, 49, 47, 45, 43, 41, 39, 37, 35, 33, 31, 29, 27, 25, 23, 21, 19, 17, 15, 13, 11, 9, 7, 5), (60, 61, 63, 62), (62, 63, 1, 0), (0, 2, 4, 6, 8, 10, 12, 14, 16, 18, 20, 22, 24, 26, 28, 30, 32, 34, 36, 38, 40, 42, 44, 46, 48, 50, 52, 54, 56, 58, 60, 62)])
_uv = me_cilindro_001.uv_layers.new(name='MapaUV')
_uv.uv.foreach_set('vector', [1.0, 0.5, 1.0, 1.0, 0.9688, 1.0, 0.9688, 0.5, 0.9688, 0.5, 0.9688, 1.0, 0.9375, 1.0, 0.9375, 0.5, 0.9375, 0.5, 0.9375, 1.0, 0.9062, 1.0, 0.9062, 0.5, 0.9062, 0.5, 0.9062, 1.0, 0.875, 1.0, 0.875, 0.5, 0.875, 0.5, 0.875, 1.0, 0.8438, 1.0, 0.8438, 0.5, 0.8438, 0.5, 0.8438, 1.0, 0.8125, 1.0, 0.8125, 0.5, 0.8125, 0.5, 0.8125, 1.0, 0.7812, 1.0, 0.7812, 0.5, 0.7812, 0.5, 0.7812, 1.0, 0.75, 1.0, 0.75, 0.5, 0.75, 0.5, 0.75, 1.0, 0.7188, 1.0, 0.7188, 0.5, 0.7188, 0.5, 0.7188, 1.0, 0.6875, 1.0, 0.6875, 0.5, 0.6875, 0.5, 0.6875, 1.0, 0.6562, 1.0, 0.6562, 0.5, 0.6562, 0.5, 0.6562, 1.0, 0.625, 1.0, 0.625, 0.5, 0.625, 0.5, 0.625, 1.0, 0.5938, 1.0, 0.5938, 0.5, 0.5938, 0.5, 0.5938, 1.0, 0.5625, 1.0, 0.5625, 0.5, 0.5625, 0.5, 0.5625, 1.0, 0.5312, 1.0, 0.5312, 0.5, 0.5312, 0.5, 0.5312, 1.0, 0.5, 1.0, 0.5, 0.5, 0.5, 0.5, 0.5, 1.0, 0.4688, 1.0, 0.4688, 0.5, 0.4688, 0.5, 0.4688, 1.0, 0.4375, 1.0, 0.4375, 0.5, 0.4375, 0.5, 0.4375, 1.0, 0.4062, 1.0, 0.4062, 0.5, 0.4062, 0.5, 0.4062, 1.0, 0.375, 1.0, 0.375, 0.5, 0.375, 0.5, 0.375, 1.0, 0.3438, 1.0, 0.3438, 0.5, 0.3438, 0.5, 0.3438, 1.0, 0.3125, 1.0, 0.3125, 0.5, 0.3125, 0.5, 0.3125, 1.0, 0.2812, 1.0, 0.2812, 0.5, 0.2812, 0.5, 0.2812, 1.0, 0.25, 1.0, 0.25, 0.5, 0.25, 0.5, 0.25, 1.0, 0.2188, 1.0, 0.2188, 0.5, 0.2188, 0.5, 0.2188, 1.0, 0.1875, 1.0, 0.1875, 0.5, 0.1875, 0.5, 0.1875, 1.0, 0.1562, 1.0, 0.1562, 0.5, 0.1562, 0.5, 0.1562, 1.0, 0.125, 1.0, 0.125, 0.5, 0.125, 0.5, 0.125, 1.0, 0.09375, 1.0, 0.09375, 0.5, 0.09375, 0.5, 0.09375, 1.0, 0.0625, 1.0, 0.0625, 0.5, 0.2968, 0.4854, 0.25, 0.49, 0.2032, 0.4854, 0.1582, 0.4717, 0.1167, 0.4496, 0.08029, 0.4197, 0.05045, 0.3833, 0.02827, 0.3418, 0.01461, 0.2968, 0.01, 0.25, 0.01461, 0.2032, 0.02827, 0.1582, 0.05045, 0.1167, 0.08029, 0.08029, 0.1167, 0.05045, 0.1582, 0.02827, 0.2032, 0.01461, 0.25, 0.01, 0.2968, 0.01461, 0.3418, 0.02827, 0.3833, 0.05045, 0.4197, 0.08029, 0.4496, 0.1167, 0.4717, 0.1582, 0.4854, 0.2032, 0.49, 0.25, 0.4854, 0.2968, 0.4717, 0.3418, 0.4496, 0.3833, 0.4197, 0.4197, 0.3833, 0.4496, 0.3418, 0.4717, 0.0625, 0.5, 0.0625, 1.0, 0.03125, 1.0, 0.03125, 0.5, 0.03125, 0.5, 0.03125, 1.0, 0.0, 1.0, 0.0, 0.5, 0.75, 0.49, 0.7968, 0.4854, 0.8418, 0.4717, 0.8833, 0.4496, 0.9197, 0.4197, 0.9496, 0.3833, 0.9717, 0.3418, 0.9854, 0.2968, 0.99, 0.25, 0.9854, 0.2032, 0.9717, 0.1582, 0.9496, 0.1167, 0.9197, 0.08029, 0.8833, 0.05045, 0.8418, 0.02827, 0.7968, 0.01461, 0.75, 0.01, 0.7032, 0.01461, 0.6582, 0.02827, 0.6167, 0.05045, 0.5803, 0.08029, 0.5504, 0.1167, 0.5283, 0.1582, 0.5146, 0.2032, 0.51, 0.25, 0.5146, 0.2968, 0.5283, 0.3418, 0.5504, 0.3833, 0.5803, 0.4197, 0.6167, 0.4496, 0.6582, 0.4717, 0.7032, 0.4854])
me_cilindro_001.materials.append(mat_almeja)
me_cilindro_001.update()
me_esfera_001 = bpy.data.meshes.new('Esfera.001')
me_esfera_001.from_pydata([(0.0, 0.549, 0.7226), (0.0, 0.8338, 0.5698), (0.0, 0.9977, 0.407), (0.04344, 0.1841, 0.66), (0.07466, 0.3666, 0.7353), (0.1084, 0.5428, 0.7447), (0.1379, 0.6914, 0.62), (0.1622, 0.8133, 0.4682), (0.1802, 0.9084, 0.4134), (0.1913, 0.9662, 0.2324), (0.08207, 0.1817, 0.8851), (0.1464, 0.3543, 0.8717), (0.2126, 0.5133, 0.8315), (0.2706, 0.6533, 0.7071), (0.3182, 0.7682, 0.5556), (0.3536, 0.8536, 0.3827), (0.3753, 0.9061, 0.1951), (0.1084, 0.1545, 0.8032), (0.2126, 0.3088, 0.8422), (0.3087, 0.455, 0.8122), (0.3928, 0.5849, 0.743), (0.4619, 0.6935, 0.6371), (0.5133, 0.7766, 0.4986), (0.5449, 0.8311, 0.3329), (0.1385, 0.1303, 0.7119), (0.2706, 0.2616, 0.8218), (0.3928, 0.3865, 0.7826), (0.5, 0.4977, 0.7053), (0.5879, 0.591, 0.5927), (0.6533, 0.6627, 0.4494), (0.6935, 0.7102, 0.2806), (0.1694, 0.1099, 0.865), (0.3182, 0.2126, 0.9239), (0.4619, 0.3087, 0.8315), (0.5879, 0.3928, 0.7071), (0.6913, 0.4619, 0.5556), (0.7682, 0.5133, 0.3827), (0.8155, 0.5449, 0.1951), (0.00126, 0.01019, 0.7517), (0.1673, 0.07619, 0.7266), (0.3401, 0.1464, 0.7794), (0.5032, 0.2126, 0.7715), (0.649, 0.2706, 0.7221), (0.772, 0.3182, 0.6328), (0.8674, 0.3536, 0.5073), (0.9316, 0.3753, 0.3503), (0.1779, 0.03961, 0.7366), (0.3576, 0.07466, 0.631), (0.5284, 0.1084, 0.7033), (0.6834, 0.1379, 0.7259), (0.8165, 0.1622, 0.6978), (0.9226, 0.1802, 0.6201), (0.9978, 0.1913, 0.4959), (0.1831, 0.001579, 0.6859), (0.3661, -2.235e-08, 0.6583), (0.541, -5.215e-08, 0.7134), (0.6989, 1.49e-08, 0.7202), (0.8338, -8.941e-08, 0.6786), (0.9404, 4.47e-08, 0.5901), (1.015, -8.941e-08, 0.4582), (0.1793, -0.03646, 0.6901), (0.3641, -0.07466, 0.811), (0.5367, -0.1084, 0.7881), (0.6902, -0.1379, 0.7251), (0.8188, -0.1622, 0.6245), (0.9174, -0.1802, 0.4901), (0.9823, -0.1913, 0.327), (0.1786, -0.05432, 0.6532), (0.3536, -0.1296, 0.7649), (0.5133, -0.201, 0.7374), (0.6533, -0.2675, 0.6718), (0.7682, -0.3262, 0.5704), (0.8536, -0.3752, 0.4373), (0.9061, -0.4123, 0.2775), (0.1622, -0.0863, 0.6939), (0.3182, -0.193, 0.8261), (0.4619, -0.2932, 0.8262), (0.5879, -0.3847, 0.7848), (0.6913, -0.4641, 0.7033), (0.7682, -0.5284, 0.5849), (0.8155, -0.575, 0.4342), (0.1406, -0.1268, 0.7612), (0.2706, -0.2625, 0.8388), (0.3928, -0.3874, 0.7983), (0.5, -0.4986, 0.7198), (0.5921, -0.5987, 0.6099), (0.6581, -0.6715, 0.4665), (0.6935, -0.7106, 0.293), (0.1084, -0.1508, 0.8583), (0.2126, -0.3097, 0.8587), (0.3087, -0.4559, 0.8272), (0.3928, -0.5858, 0.7566), (0.4636, -0.6972, 0.6512), (0.5139, -0.7783, 0.5108), (0.5464, -0.8342, 0.3455), (0.07466, -0.1785, 0.9921), (0.1464, -0.3524, 0.9559), (0.2126, -0.5133, 0.8315), (0.2706, -0.6533, 0.7071), (0.3182, -0.7682, 0.5556), (0.3536, -0.8536, 0.3827), (0.3753, -0.9061, 0.1951), (0.03806, -0.1896, 0.9935), (0.07466, -0.3741, 0.9585), (0.1084, -0.5446, 0.8864), (0.1379, -0.6945, 0.7798), (0.1622, -0.8181, 0.6429), (0.1802, -0.9106, 0.4809), (0.1913, -0.9685, 0.3001), (-7.451e-09, -0.1934, 0.9939), (-5.215e-08, -0.3815, 0.9594), (-1.043e-07, -0.5438, 0.7425), (-1.49e-08, -0.7, 0.7522), (-1.043e-07, -0.8341, 0.6448), (2.98e-08, -0.9284, 0.4831), (-1.341e-07, -0.9873, 0.3024), (-7.451e-09, -0.1951, -0.9808), (-0.03806, -0.1815, 0.861), (-0.07466, -0.366, 0.8956), (-0.1084, -0.5335, 0.7334), (-0.1379, -0.6869, 0.7406), (-0.1622, -0.8168, 0.6987), (-0.1802, -0.9181, 0.6094), (-0.1913, -0.987, 0.4762), (-0.07466, -0.1705, 0.8555), (-0.1464, -0.3445, 0.8848), (-0.2126, -0.503, 0.6438), (-0.2706, -0.6476, 0.6809), (-0.3182, -0.7715, 0.6647), (-0.3536, -0.8697, 0.596), (-0.3753, -0.9386, 0.4773), (-0.1084, -0.1527, 0.8466), (-0.2126, -0.3117, 0.8402), (-0.3087, -0.4577, 0.8024), (-0.3928, -0.5873, 0.7262), (-0.4599, -0.6882, 0.6181), (-0.5281, -0.7919, 0.4812), (-0.5489, -0.8353, 0.3051), (-0.1379, -0.1363, 0.9871), (-0.2706, -0.2706, 0.9239), (-0.3758, -0.3772, 0.8144), (-0.4786, -0.4804, 0.7185), (-0.5787, -0.5784, 0.5933), (-0.6783, -0.6773, 0.3988), (-0.7094, -0.7089, 0.2037), (-0.1486, -0.1067, 0.7942), (-0.306, -0.2126, 0.8054), (-0.4337, -0.2926, 0.7857), (-0.5565, -0.3717, 0.7147), (-0.6788, -0.4514, 0.6141), (-0.7902, -0.5218, 0.4796), (-0.8408, -0.5469, 0.3108), (-0.1666, -0.07303, 0.7984), (-0.3409, -0.1464, 0.8213), (-0.4867, -0.2027, 0.7835), (-0.6274, -0.2584, 0.721), (-0.7713, -0.3182, 0.6442), (-0.8655, -0.3536, 0.512), (-0.9282, -0.3753, 0.3505), (-0.1788, -0.03646, 0.7688), (-0.3634, -0.07466, 0.7997), (-0.536, -0.1084, 0.7837), (-0.6898, -0.1379, 0.7268), (-0.8189, -0.1622, 0.6313), (-0.9182, -0.1802, 0.5008), (-0.984, -0.1913, 0.3404), (-0.1828, 0.001579, 0.7659), (-0.3706, 5.215e-08, 0.803), (-0.5466, 1.49e-07, 0.7884), (-0.7033, 2.98e-08, 0.7328), (-0.8347, 1.639e-07, 0.6384), (-0.9357, 1.49e-08, 0.5087), (-1.003, 2.682e-07, 0.3487), (-0.1913, 0.03961, 0.9661), (-0.3753, 0.07466, 0.9239), (-0.5449, 0.1084, 0.8315), (-0.6935, 0.1379, 0.7071), (-0.8155, 0.1622, 0.5556), (-0.9061, 0.1802, 0.3827), (-0.9619, 0.1913, 0.1951), (-0.1707, 0.07619, 0.8364), (-0.3443, 0.1464, 0.8617), (-0.507, 0.2126, 0.828), (-0.6516, 0.2706, 0.7555), (-0.7726, 0.3182, 0.6469), (-0.8653, 0.3536, 0.5064), (-0.9261, 0.3753, 0.3395), (-0.153, 0.1099, 0.8258), (-0.3093, 0.2126, 0.8488), (-0.4561, 0.3087, 0.8094), (-0.5868, 0.3928, 0.7318), (-0.6964, 0.4619, 0.619), (-0.7806, 0.5133, 0.4755), (-0.8362, 0.5449, 0.3066), (-0.1291, 0.1394, 0.8135), (-0.2621, 0.2706, 0.8316), (-0.3876, 0.3928, 0.7843), (-0.5, 0.5, 0.7071), (-0.5879, 0.5879, 0.5556), (-0.6533, 0.6533, 0.3827), (-0.6935, 0.6935, 0.1951), (-0.09963, 0.1637, 0.9472), (-0.2043, 0.3182, 0.954), (-0.3035, 0.4619, 0.8937), (-0.3924, 0.5879, 0.7977), (-0.4673, 0.6913, 0.6698), (-0.5256, 0.7682, 0.5149), (-0.5648, 0.8155, 0.339), (-0.06622, 0.1817, 0.934), (-0.1408, 0.3543, 0.8805), (-0.2082, 0.5133, 0.8622), (-0.271, 0.6533, 0.7577), (-0.3246, 0.7682, 0.6228), (-0.3669, 0.8536, 0.4626), (-0.3964, 0.9061, 0.2835), (-0.03216, 0.1831, 0.6847), (-0.0709, 0.3672, 0.721), (-0.1084, 0.5385, 0.7179), (-0.1379, 0.6909, 0.6597), (-0.1622, 0.818, 0.5629), (-0.1802, 0.9144, 0.5504), (-0.1913, 0.9791, 0.3965), (0.005642, 0.1873, 0.674), (6.706e-08, 0.3739, 0.7385), (8.941e-08, 0.7043, 0.6656), (5.96e-08, 0.9319, 0.5602), (1.49e-08, 0.1951, -0.9808)], [], [(0, 223, 4, 5), (224, 0, 5, 6), (1, 224, 6, 7), (225, 1, 7, 8), (2, 225, 8, 9), (222, 38, 3), (223, 222, 3, 4), (4, 3, 10, 11), (5, 4, 11, 12), (6, 5, 12, 13), (7, 6, 13, 14), (8, 7, 14, 15), (9, 8, 15, 16), (3, 38, 10), (15, 14, 21, 22), (16, 15, 22, 23), (10, 38, 17), (11, 10, 17, 18), (12, 11, 18, 19), (13, 12, 19, 20), (14, 13, 20, 21), (19, 18, 25, 26), (20, 19, 26, 27), (21, 20, 27, 28), (22, 21, 28, 29), (23, 22, 29, 30), (17, 38, 24), (18, 17, 24, 25), (30, 29, 36, 37), (24, 38, 31), (25, 24, 31, 32), (26, 25, 32, 33), (27, 26, 33, 34), (28, 27, 34, 35), (29, 28, 35, 36), (33, 32, 40, 41), (34, 33, 41, 42), (35, 34, 42, 43), (36, 35, 43, 44), (37, 36, 44, 45), (31, 38, 39), (32, 31, 39, 40), (45, 44, 51, 52), (39, 38, 46), (40, 39, 46, 47), (41, 40, 47, 48), (42, 41, 48, 49), (43, 42, 49, 50), (44, 43, 50, 51), (49, 48, 55, 56), (50, 49, 56, 57), (51, 50, 57, 58), (52, 51, 58, 59), (46, 38, 53), (47, 46, 53, 54), (48, 47, 54, 55), (53, 38, 60), (54, 53, 60, 61), (55, 54, 61, 62), (56, 55, 62, 63), (57, 56, 63, 64), (58, 57, 64, 65), (59, 58, 65, 66), (63, 62, 69, 70), (64, 63, 70, 71), (65, 64, 71, 72), (66, 65, 72, 73), (60, 38, 67), (61, 60, 67, 68), (62, 61, 68, 69), (67, 38, 74), (68, 67, 74, 75), (69, 68, 75, 76), (70, 69, 76, 77), (71, 70, 77, 78), (72, 71, 78, 79), (73, 72, 79, 80), (78, 77, 84, 85), (79, 78, 85, 86), (80, 79, 86, 87), (74, 38, 81), (75, 74, 81, 82), (76, 75, 82, 83), (77, 76, 83, 84), (82, 81, 88, 89), (83, 82, 89, 90), (84, 83, 90, 91), (85, 84, 91, 92), (86, 85, 92, 93), (87, 86, 93, 94), (81, 38, 88), (93, 92, 99, 100), (94, 93, 100, 101), (88, 38, 95), (89, 88, 95, 96), (90, 89, 96, 97), (91, 90, 97, 98), (92, 91, 98, 99), (96, 95, 102, 103), (97, 96, 103, 104), (98, 97, 104, 105), (99, 98, 105, 106), (100, 99, 106, 107), (101, 100, 107, 108), (95, 38, 102), (107, 106, 113, 114), (108, 107, 114, 115), (102, 38, 109), (103, 102, 109, 110), (104, 103, 110, 111), (105, 104, 111, 112), (106, 105, 112, 113), (111, 110, 118, 119), (112, 111, 119, 120), (113, 112, 120, 121), (114, 113, 121, 122), (115, 114, 122, 123), (109, 38, 117), (110, 109, 117, 118), (123, 122, 129, 130), (117, 38, 124), (118, 117, 124, 125), (119, 118, 125, 126), (120, 119, 126, 127), (121, 120, 127, 128), (122, 121, 128, 129), (126, 125, 132, 133), (127, 126, 133, 134), (128, 127, 134, 135), (129, 128, 135, 136), (130, 129, 136, 137), (124, 38, 131), (125, 124, 131, 132), (137, 136, 143, 144), (131, 38, 138), (132, 131, 138, 139), (133, 132, 139, 140), (134, 133, 140, 141), (135, 134, 141, 142), (136, 135, 142, 143), (141, 140, 147, 148), (142, 141, 148, 149), (143, 142, 149, 150), (144, 143, 150, 151), (138, 38, 145), (139, 138, 145, 146), (140, 139, 146, 147), (145, 38, 152), (146, 145, 152, 153), (147, 146, 153, 154), (148, 147, 154, 155), (149, 148, 155, 156), (150, 149, 156, 157), (151, 150, 157, 158), (156, 155, 162, 163), (157, 156, 163, 164), (158, 157, 164, 165), (152, 38, 159), (153, 152, 159, 160), (154, 153, 160, 161), (155, 154, 161, 162), (159, 38, 166), (160, 159, 166, 167), (161, 160, 167, 168), (162, 161, 168, 169), (163, 162, 169, 170), (164, 163, 170, 171), (165, 164, 171, 172), (170, 169, 176, 177), (171, 170, 177, 178), (172, 171, 178, 179), (166, 38, 173), (167, 166, 173, 174), (168, 167, 174, 175), (169, 168, 175, 176), (174, 173, 180, 181), (175, 174, 181, 182), (176, 175, 182, 183), (177, 176, 183, 184), (178, 177, 184, 185), (179, 178, 185, 186), (173, 38, 180), (185, 184, 191, 192), (186, 185, 192, 193), (180, 38, 187), (181, 180, 187, 188), (182, 181, 188, 189), (183, 182, 189, 190), (184, 183, 190, 191), (188, 187, 194, 195), (189, 188, 195, 196), (190, 189, 196, 197), (191, 190, 197, 198), (192, 191, 198, 199), (193, 192, 199, 200), (187, 38, 194), (199, 198, 205, 206), (200, 199, 206, 207), (194, 38, 201), (195, 194, 201, 202), (196, 195, 202, 203), (197, 196, 203, 204), (198, 197, 204, 205), (203, 202, 209, 210), (204, 203, 210, 211), (205, 204, 211, 212), (206, 205, 212, 213), (207, 206, 213, 214), (201, 38, 208), (202, 201, 208, 209), (214, 213, 220, 221), (208, 38, 215), (209, 208, 215, 216), (210, 209, 216, 217), (211, 210, 217, 218), (212, 211, 218, 219), (213, 212, 219, 220), (218, 217, 0, 224), (219, 218, 224, 1), (220, 219, 1, 225), (221, 220, 225, 2), (215, 38, 222), (216, 215, 222, 223), (217, 216, 223, 0)])
_uv = me_esfera_001.uv_layers.new(name='MapaUV')
_uv.uv.foreach_set('vector', [0.75, 0.8125, 0.75, 0.875, 0.7188, 0.875, 0.7188, 0.8125, 0.75, 0.75, 0.75, 0.8125, 0.7188, 0.8125, 0.7188, 0.75, 0.75, 0.6875, 0.75, 0.75, 0.7188, 0.75, 0.7188, 0.6875, 0.75, 0.625, 0.75, 0.6875, 0.7188, 0.6875, 0.7188, 0.625, 0.75, 0.5625, 0.75, 0.625, 0.7188, 0.625, 0.7188, 0.5625, 0.75, 0.9375, 0.7344, 1.0, 0.7188, 0.9375, 0.75, 0.875, 0.75, 0.9375, 0.7188, 0.9375, 0.7188, 0.875, 0.7188, 0.875, 0.7188, 0.9375, 0.6875, 0.9375, 0.6875, 0.875, 0.7188, 0.8125, 0.7188, 0.875, 0.6875, 0.875, 0.6875, 0.8125, 0.7188, 0.75, 0.7188, 0.8125, 0.6875, 0.8125, 0.6875, 0.75, 0.7188, 0.6875, 0.7188, 0.75, 0.6875, 0.75, 0.6875, 0.6875, 0.7188, 0.625, 0.7188, 0.6875, 0.6875, 0.6875, 0.6875, 0.625, 0.7188, 0.5625, 0.7188, 0.625, 0.6875, 0.625, 0.6875, 0.5625, 0.7188, 0.9375, 0.7031, 1.0, 0.6875, 0.9375, 0.6875, 0.625, 0.6875, 0.6875, 0.6562, 0.6875, 0.6562, 0.625, 0.6875, 0.5625, 0.6875, 0.625, 0.6562, 0.625, 0.6562, 0.5625, 0.6875, 0.9375, 0.6719, 1.0, 0.6562, 0.9375, 0.6875, 0.875, 0.6875, 0.9375, 0.6562, 0.9375, 0.6562, 0.875, 0.6875, 0.8125, 0.6875, 0.875, 0.6562, 0.875, 0.6562, 0.8125, 0.6875, 0.75, 0.6875, 0.8125, 0.6562, 0.8125, 0.6562, 0.75, 0.6875, 0.6875, 0.6875, 0.75, 0.6562, 0.75, 0.6562, 0.6875, 0.6562, 0.8125, 0.6562, 0.875, 0.625, 0.875, 0.625, 0.8125, 0.6562, 0.75, 0.6562, 0.8125, 0.625, 0.8125, 0.625, 0.75, 0.6562, 0.6875, 0.6562, 0.75, 0.625, 0.75, 0.625, 0.6875, 0.6562, 0.625, 0.6562, 0.6875, 0.625, 0.6875, 0.625, 0.625, 0.6562, 0.5625, 0.6562, 0.625, 0.625, 0.625, 0.625, 0.5625, 0.6562, 0.9375, 0.6406, 1.0, 0.625, 0.9375, 0.6562, 0.875, 0.6562, 0.9375, 0.625, 0.9375, 0.625, 0.875, 0.625, 0.5625, 0.625, 0.625, 0.5938, 0.625, 0.5938, 0.5625, 0.625, 0.9375, 0.6094, 1.0, 0.5938, 0.9375, 0.625, 0.875, 0.625, 0.9375, 0.5938, 0.9375, 0.5938, 0.875, 0.625, 0.8125, 0.625, 0.875, 0.5938, 0.875, 0.5938, 0.8125, 0.625, 0.75, 0.625, 0.8125, 0.5938, 0.8125, 0.5938, 0.75, 0.625, 0.6875, 0.625, 0.75, 0.5938, 0.75, 0.5938, 0.6875, 0.625, 0.625, 0.625, 0.6875, 0.5938, 0.6875, 0.5938, 0.625, 0.5938, 0.8125, 0.5938, 0.875, 0.5625, 0.875, 0.5625, 0.8125, 0.5938, 0.75, 0.5938, 0.8125, 0.5625, 0.8125, 0.5625, 0.75, 0.5938, 0.6875, 0.5938, 0.75, 0.5625, 0.75, 0.5625, 0.6875, 0.5938, 0.625, 0.5938, 0.6875, 0.5625, 0.6875, 0.5625, 0.625, 0.5938, 0.5625, 0.5938, 0.625, 0.5625, 0.625, 0.5625, 0.5625, 0.5938, 0.9375, 0.5781, 1.0, 0.5625, 0.9375, 0.5938, 0.875, 0.5938, 0.9375, 0.5625, 0.9375, 0.5625, 0.875, 0.5625, 0.5625, 0.5625, 0.625, 0.5312, 0.625, 0.5312, 0.5625, 0.5625, 0.9375, 0.5469, 1.0, 0.5312, 0.9375, 0.5625, 0.875, 0.5625, 0.9375, 0.5312, 0.9375, 0.5312, 0.875, 0.5625, 0.8125, 0.5625, 0.875, 0.5312, 0.875, 0.5312, 0.8125, 0.5625, 0.75, 0.5625, 0.8125, 0.5312, 0.8125, 0.5312, 0.75, 0.5625, 0.6875, 0.5625, 0.75, 0.5312, 0.75, 0.5312, 0.6875, 0.5625, 0.625, 0.5625, 0.6875, 0.5312, 0.6875, 0.5312, 0.625, 0.5312, 0.75, 0.5312, 0.8125, 0.5, 0.8125, 0.5, 0.75, 0.5312, 0.6875, 0.5312, 0.75, 0.5, 0.75, 0.5, 0.6875, 0.5312, 0.625, 0.5312, 0.6875, 0.5, 0.6875, 0.5, 0.625, 0.5312, 0.5625, 0.5312, 0.625, 0.5, 0.625, 0.5, 0.5625, 0.5312, 0.9375, 0.5156, 1.0, 0.5, 0.9375, 0.5312, 0.875, 0.5312, 0.9375, 0.5, 0.9375, 0.5, 0.875, 0.5312, 0.8125, 0.5312, 0.875, 0.5, 0.875, 0.5, 0.8125, 0.5, 0.9375, 0.4844, 1.0, 0.4688, 0.9375, 0.5, 0.875, 0.5, 0.9375, 0.4688, 0.9375, 0.4688, 0.875, 0.5, 0.8125, 0.5, 0.875, 0.4688, 0.875, 0.4688, 0.8125, 0.5, 0.75, 0.5, 0.8125, 0.4688, 0.8125, 0.4688, 0.75, 0.5, 0.6875, 0.5, 0.75, 0.4688, 0.75, 0.4687, 0.6875, 0.5, 0.625, 0.5, 0.6875, 0.4687, 0.6875, 0.4688, 0.625, 0.5, 0.5625, 0.5, 0.625, 0.4688, 0.625, 0.4688, 0.5625, 0.4688, 0.75, 0.4688, 0.8125, 0.4375, 0.8125, 0.4375, 0.75, 0.4687, 0.6875, 0.4688, 0.75, 0.4375, 0.75, 0.4375, 0.6875, 0.4688, 0.625, 0.4687, 0.6875, 0.4375, 0.6875, 0.4375, 0.625, 0.4688, 0.5625, 0.4688, 0.625, 0.4375, 0.625, 0.4375, 0.5625, 0.4688, 0.9375, 0.4531, 1.0, 0.4375, 0.9375, 0.4688, 0.875, 0.4688, 0.9375, 0.4375, 0.9375, 0.4375, 0.875, 0.4688, 0.8125, 0.4688, 0.875, 0.4375, 0.875, 0.4375, 0.8125, 0.4375, 0.9375, 0.4219, 1.0, 0.4062, 0.9375, 0.4375, 0.875, 0.4375, 0.9375, 0.4062, 0.9375, 0.4062, 0.875, 0.4375, 0.8125, 0.4375, 0.875, 0.4062, 0.875, 0.4062, 0.8125, 0.4375, 0.75, 0.4375, 0.8125, 0.4062, 0.8125, 0.4062, 0.75, 0.4375, 0.6875, 0.4375, 0.75, 0.4062, 0.75, 0.4062, 0.6875, 0.4375, 0.625, 0.4375, 0.6875, 0.4062, 0.6875, 0.4062, 0.625, 0.4375, 0.5625, 0.4375, 0.625, 0.4062, 0.625, 0.4062, 0.5625, 0.4062, 0.6875, 0.4062, 0.75, 0.375, 0.75, 0.375, 0.6875, 0.4062, 0.625, 0.4062, 0.6875, 0.375, 0.6875, 0.375, 0.625, 0.4062, 0.5625, 0.4062, 0.625, 0.375, 0.625, 0.375, 0.5625, 0.4062, 0.9375, 0.3906, 1.0, 0.375, 0.9375, 0.4062, 0.875, 0.4062, 0.9375, 0.375, 0.9375, 0.375, 0.875, 0.4062, 0.8125, 0.4062, 0.875, 0.375, 0.875, 0.375, 0.8125, 0.4062, 0.75, 0.4062, 0.8125, 0.375, 0.8125, 0.375, 0.75, 0.375, 0.875, 0.375, 0.9375, 0.3438, 0.9375, 0.3438, 0.875, 0.375, 0.8125, 0.375, 0.875, 0.3438, 0.875, 0.3438, 0.8125, 0.375, 0.75, 0.375, 0.8125, 0.3438, 0.8125, 0.3438, 0.75, 0.375, 0.6875, 0.375, 0.75, 0.3438, 0.75, 0.3438, 0.6875, 0.375, 0.625, 0.375, 0.6875, 0.3438, 0.6875, 0.3438, 0.625, 0.375, 0.5625, 0.375, 0.625, 0.3438, 0.625, 0.3438, 0.5625, 0.375, 0.9375, 0.3594, 1.0, 0.3438, 0.9375, 0.3438, 0.625, 0.3438, 0.6875, 0.3125, 0.6875, 0.3125, 0.625, 0.3438, 0.5625, 0.3438, 0.625, 0.3125, 0.625, 0.3125, 0.5625, 0.3438, 0.9375, 0.3281, 1.0, 0.3125, 0.9375, 0.3438, 0.875, 0.3438, 0.9375, 0.3125, 0.9375, 0.3125, 0.875, 0.3438, 0.8125, 0.3438, 0.875, 0.3125, 0.875, 0.3125, 0.8125, 0.3438, 0.75, 0.3438, 0.8125, 0.3125, 0.8125, 0.3125, 0.75, 0.3438, 0.6875, 0.3438, 0.75, 0.3125, 0.75, 0.3125, 0.6875, 0.3125, 0.875, 0.3125, 0.9375, 0.2812, 0.9375, 0.2812, 0.875, 0.3125, 0.8125, 0.3125, 0.875, 0.2812, 0.875, 0.2812, 0.8125, 0.3125, 0.75, 0.3125, 0.8125, 0.2812, 0.8125, 0.2812, 0.75, 0.3125, 0.6875, 0.3125, 0.75, 0.2812, 0.75, 0.2812, 0.6875, 0.3125, 0.625, 0.3125, 0.6875, 0.2812, 0.6875, 0.2812, 0.625, 0.3125, 0.5625, 0.3125, 0.625, 0.2812, 0.625, 0.2812, 0.5625, 0.3125, 0.9375, 0.2969, 1.0, 0.2812, 0.9375, 0.2812, 0.625, 0.2812, 0.6875, 0.25, 0.6875, 0.25, 0.625, 0.2812, 0.5625, 0.2812, 0.625, 0.25, 0.625, 0.25, 0.5625, 0.2812, 0.9375, 0.2656, 1.0, 0.25, 0.9375, 0.2812, 0.875, 0.2812, 0.9375, 0.25, 0.9375, 0.25, 0.875, 0.2812, 0.8125, 0.2812, 0.875, 0.25, 0.875, 0.25, 0.8125, 0.2812, 0.75, 0.2812, 0.8125, 0.25, 0.8125, 0.25, 0.75, 0.2812, 0.6875, 0.2812, 0.75, 0.25, 0.75, 0.25, 0.6875, 0.25, 0.8125, 0.25, 0.875, 0.2188, 0.875, 0.2188, 0.8125, 0.25, 0.75, 0.25, 0.8125, 0.2188, 0.8125, 0.2188, 0.75, 0.25, 0.6875, 0.25, 0.75, 0.2188, 0.75, 0.2188, 0.6875, 0.25, 0.625, 0.25, 0.6875, 0.2188, 0.6875, 0.2188, 0.625, 0.25, 0.5625, 0.25, 0.625, 0.2188, 0.625, 0.2188, 0.5625, 0.25, 0.9375, 0.2344, 1.0, 0.2188, 0.9375, 0.25, 0.875, 0.25, 0.9375, 0.2188, 0.9375, 0.2188, 0.875, 0.2188, 0.5625, 0.2188, 0.625, 0.1875, 0.625, 0.1875, 0.5625, 0.2188, 0.9375, 0.2031, 1.0, 0.1875, 0.9375, 0.2188, 0.875, 0.2188, 0.9375, 0.1875, 0.9375, 0.1875, 0.875, 0.2188, 0.8125, 0.2188, 0.875, 0.1875, 0.875, 0.1875, 0.8125, 0.2188, 0.75, 0.2188, 0.8125, 0.1875, 0.8125, 0.1875, 0.75, 0.2188, 0.6875, 0.2188, 0.75, 0.1875, 0.75, 0.1875, 0.6875, 0.2188, 0.625, 0.2188, 0.6875, 0.1875, 0.6875, 0.1875, 0.625, 0.1875, 0.8125, 0.1875, 0.875, 0.1562, 0.875, 0.1562, 0.8125, 0.1875, 0.75, 0.1875, 0.8125, 0.1562, 0.8125, 0.1562, 0.75, 0.1875, 0.6875, 0.1875, 0.75, 0.1562, 0.75, 0.1562, 0.6875, 0.1875, 0.625, 0.1875, 0.6875, 0.1562, 0.6875, 0.1563, 0.625, 0.1875, 0.5625, 0.1875, 0.625, 0.1563, 0.625, 0.1562, 0.5625, 0.1875, 0.9375, 0.1719, 1.0, 0.1563, 0.9375, 0.1875, 0.875, 0.1875, 0.9375, 0.1563, 0.9375, 0.1562, 0.875, 0.1562, 0.5625, 0.1563, 0.625, 0.125, 0.625, 0.125, 0.5625, 0.1563, 0.9375, 0.1406, 1.0, 0.125, 0.9375, 0.1562, 0.875, 0.1563, 0.9375, 0.125, 0.9375, 0.125, 0.875, 0.1562, 0.8125, 0.1562, 0.875, 0.125, 0.875, 0.125, 0.8125, 0.1562, 0.75, 0.1562, 0.8125, 0.125, 0.8125, 0.125, 0.75, 0.1562, 0.6875, 0.1562, 0.75, 0.125, 0.75, 0.125, 0.6875, 0.1563, 0.625, 0.1562, 0.6875, 0.125, 0.6875, 0.125, 0.625, 0.125, 0.75, 0.125, 0.8125, 0.09375, 0.8125, 0.09375, 0.75, 0.125, 0.6875, 0.125, 0.75, 0.09375, 0.75, 0.09375, 0.6875, 0.125, 0.625, 0.125, 0.6875, 0.09375, 0.6875, 0.09375, 0.625, 0.125, 0.5625, 0.125, 0.625, 0.09375, 0.625, 0.09375, 0.5625, 0.125, 0.9375, 0.1094, 1.0, 0.09375, 0.9375, 0.125, 0.875, 0.125, 0.9375, 0.09375, 0.9375, 0.09375, 0.875, 0.125, 0.8125, 0.125, 0.875, 0.09375, 0.875, 0.09375, 0.8125, 0.09375, 0.9375, 0.07812, 1.0, 0.0625, 0.9375, 0.09375, 0.875, 0.09375, 0.9375, 0.0625, 0.9375, 0.0625, 0.875, 0.09375, 0.8125, 0.09375, 0.875, 0.0625, 0.875, 0.0625, 0.8125, 0.09375, 0.75, 0.09375, 0.8125, 0.0625, 0.8125, 0.0625, 0.75, 0.09375, 0.6875, 0.09375, 0.75, 0.0625, 0.75, 0.0625, 0.6875, 0.09375, 0.625, 0.09375, 0.6875, 0.0625, 0.6875, 0.0625, 0.625, 0.09375, 0.5625, 0.09375, 0.625, 0.0625, 0.625, 0.0625, 0.5625, 0.0625, 0.6875, 0.0625, 0.75, 0.03125, 0.75, 0.03125, 0.6875, 0.0625, 0.625, 0.0625, 0.6875, 0.03125, 0.6875, 0.03125, 0.625, 0.0625, 0.5625, 0.0625, 0.625, 0.03125, 0.625, 0.03125, 0.5625, 0.0625, 0.9375, 0.04687, 1.0, 0.03125, 0.9375, 0.0625, 0.875, 0.0625, 0.9375, 0.03125, 0.9375, 0.03125, 0.875, 0.0625, 0.8125, 0.0625, 0.875, 0.03125, 0.875, 0.03125, 0.8125, 0.0625, 0.75, 0.0625, 0.8125, 0.03125, 0.8125, 0.03125, 0.75, 0.03125, 0.9375, 0.01562, 1.0, 0.0, 0.9375, 0.03125, 0.875, 0.03125, 0.9375, 0.0, 0.9375, 0.0, 0.875, 0.03125, 0.8125, 0.03125, 0.875, 0.0, 0.875, 0.0, 0.8125, 0.03125, 0.75, 0.03125, 0.8125, 0.0, 0.8125, 0.0, 0.75, 0.03125, 0.6875, 0.03125, 0.75, 0.0, 0.75, 0.0, 0.6875, 0.03125, 0.625, 0.03125, 0.6875, 0.0, 0.6875, 0.0, 0.625, 0.03125, 0.5625, 0.03125, 0.625, 0.0, 0.625, 0.0, 0.5625, 1.0, 0.6875, 1.0, 0.75, 0.9688, 0.75, 0.9687, 0.6875, 1.0, 0.625, 1.0, 0.6875, 0.9687, 0.6875, 0.9688, 0.625, 1.0, 0.5625, 1.0, 0.625, 0.9688, 0.625, 0.9687, 0.5625, 1.0, 0.9375, 0.9844, 1.0, 0.9688, 0.9375, 1.0, 0.875, 1.0, 0.9375, 0.9688, 0.9375, 0.9687, 0.875, 1.0, 0.8125, 1.0, 0.875, 0.9687, 0.875, 0.9687, 0.8125, 1.0, 0.75, 1.0, 0.8125, 0.9687, 0.8125, 0.9688, 0.75, 0.9687, 0.875, 0.9688, 0.9375, 0.9375, 0.9375, 0.9375, 0.875, 0.9687, 0.8125, 0.9687, 0.875, 0.9375, 0.875, 0.9375, 0.8125, 0.9688, 0.75, 0.9687, 0.8125, 0.9375, 0.8125, 0.9375, 0.75, 0.9687, 0.6875, 0.9688, 0.75, 0.9375, 0.75, 0.9375, 0.6875, 0.9688, 0.625, 0.9687, 0.6875, 0.9375, 0.6875, 0.9375, 0.625, 0.9687, 0.5625, 0.9688, 0.625, 0.9375, 0.625, 0.9375, 0.5625, 0.9688, 0.9375, 0.9531, 1.0, 0.9375, 0.9375, 0.9375, 0.625, 0.9375, 0.6875, 0.9062, 0.6875, 0.9062, 0.625, 0.9375, 0.5625, 0.9375, 0.625, 0.9062, 0.625, 0.9062, 0.5625, 0.9375, 0.9375, 0.9219, 1.0, 0.9062, 0.9375, 0.9375, 0.875, 0.9375, 0.9375, 0.9062, 0.9375, 0.9062, 0.875, 0.9375, 0.8125, 0.9375, 0.875, 0.9062, 0.875, 0.9062, 0.8125, 0.9375, 0.75, 0.9375, 0.8125, 0.9062, 0.8125, 0.9062, 0.75, 0.9375, 0.6875, 0.9375, 0.75, 0.9062, 0.75, 0.9062, 0.6875, 0.9062, 0.875, 0.9062, 0.9375, 0.875, 0.9375, 0.875, 0.875, 0.9062, 0.8125, 0.9062, 0.875, 0.875, 0.875, 0.875, 0.8125, 0.9062, 0.75, 0.9062, 0.8125, 0.875, 0.8125, 0.875, 0.75, 0.9062, 0.6875, 0.9062, 0.75, 0.875, 0.75, 0.875, 0.6875, 0.9062, 0.625, 0.9062, 0.6875, 0.875, 0.6875, 0.875, 0.625, 0.9062, 0.5625, 0.9062, 0.625, 0.875, 0.625, 0.875, 0.5625, 0.9062, 0.9375, 0.8906, 1.0, 0.875, 0.9375, 0.875, 0.625, 0.875, 0.6875, 0.8437, 0.6875, 0.8438, 0.625, 0.875, 0.5625, 0.875, 0.625, 0.8438, 0.625, 0.8437, 0.5625, 0.875, 0.9375, 0.8594, 1.0, 0.8438, 0.9375, 0.875, 0.875, 0.875, 0.9375, 0.8438, 0.9375, 0.8438, 0.875, 0.875, 0.8125, 0.875, 0.875, 0.8438, 0.875, 0.8437, 0.8125, 0.875, 0.75, 0.875, 0.8125, 0.8437, 0.8125, 0.8438, 0.75, 0.875, 0.6875, 0.875, 0.75, 0.8438, 0.75, 0.8437, 0.6875, 0.8437, 0.8125, 0.8438, 0.875, 0.8125, 0.875, 0.8125, 0.8125, 0.8438, 0.75, 0.8437, 0.8125, 0.8125, 0.8125, 0.8125, 0.75, 0.8437, 0.6875, 0.8438, 0.75, 0.8125, 0.75, 0.8125, 0.6875, 0.8438, 0.625, 0.8437, 0.6875, 0.8125, 0.6875, 0.8125, 0.625, 0.8437, 0.5625, 0.8438, 0.625, 0.8125, 0.625, 0.8125, 0.5625, 0.8438, 0.9375, 0.8281, 1.0, 0.8125, 0.9375, 0.8438, 0.875, 0.8438, 0.9375, 0.8125, 0.9375, 0.8125, 0.875, 0.8125, 0.5625, 0.8125, 0.625, 0.7812, 0.625, 0.7812, 0.5625, 0.8125, 0.9375, 0.7969, 1.0, 0.7812, 0.9375, 0.8125, 0.875, 0.8125, 0.9375, 0.7812, 0.9375, 0.7812, 0.875, 0.8125, 0.8125, 0.8125, 0.875, 0.7812, 0.875, 0.7812, 0.8125, 0.8125, 0.75, 0.8125, 0.8125, 0.7812, 0.8125, 0.7812, 0.75, 0.8125, 0.6875, 0.8125, 0.75, 0.7812, 0.75, 0.7812, 0.6875, 0.8125, 0.625, 0.8125, 0.6875, 0.7812, 0.6875, 0.7812, 0.625, 0.7812, 0.75, 0.7812, 0.8125, 0.75, 0.8125, 0.75, 0.75, 0.7812, 0.6875, 0.7812, 0.75, 0.75, 0.75, 0.75, 0.6875, 0.7812, 0.625, 0.7812, 0.6875, 0.75, 0.6875, 0.75, 0.625, 0.7812, 0.5625, 0.7812, 0.625, 0.75, 0.625, 0.75, 0.5625, 0.7812, 0.9375, 0.7656, 1.0, 0.75, 0.9375, 0.7812, 0.875, 0.7812, 0.9375, 0.75, 0.9375, 0.75, 0.875, 0.7812, 0.8125, 0.7812, 0.875, 0.75, 0.875, 0.75, 0.8125])
me_esfera_001.materials.append(mat_almeja)
me_esfera_001.update()

# ---- objects
ob_light = bpy.data.objects.new('Light', light_light)
ob_camera = bpy.data.objects.new('Camera', cam_camera)
ob_esfera = bpy.data.objects.new('Esfera', me_esfera)
ob_cilindro = bpy.data.objects.new('Cilindro', me_cilindro_001)
ob_esfera_001 = bpy.data.objects.new('Esfera.001', me_esfera_001)

# ---- transforms, parenting, visibility, modifiers, constraints
ob_light.location = (4.076, 1.005, 5.904)
ob_light.rotation_euler = (0.6503, 0.05522, 1.866)
ob_light.lock_rotations_4d = False
ob_light.empty_display_type = 'ARROWS'
ob_light.color = (0.0, 0.0, 0.0, 0.0)
ob_light.lineart.crease_threshold = 0.0
ob_camera.location = (7.359, -6.926, 4.958)
ob_camera.rotation_euler = (1.109, 0.0, 0.8149)
ob_camera.lock_rotations_4d = False
ob_camera.empty_display_type = 'ARROWS'
ob_camera.color = (0.0, 0.0, 0.0, 0.0)
ob_camera.display_type = 'WIRE'
ob_camera.lineart.crease_threshold = 0.0
ob_esfera.location = (0.0, 0.0, -0.294)
ob_esfera.rotation_euler = (-0.2197, -0.0, 0.0)
ob_esfera.scale = (4.191, 4.896, 1.5)
_m = ob_esfera.modifiers.new('Solidificar', 'SOLIDIFY')
_m.thickness = 0.1
ob_cilindro.location = (-0.06675, 4.753, -0.9507)
ob_cilindro.rotation_euler = (1.571, 0.0, 1.571)
ob_cilindro.scale = (-0.4122, 0.1138, 1.0)
ob_esfera_001.location = (-0.003158, -0.0429, -0.2526)
ob_esfera_001.rotation_euler = (0.0, 3.142, 0.0)
ob_esfera_001.scale = (4.191, 4.896, 1.5)
_m = ob_esfera_001.modifiers.new('Solidificar', 'SOLIDIFY')
_m.thickness = 0.1

# ---- collection membership
col_collection.objects.link(ob_light)
col_collection.objects.link(ob_camera)
col_collection.objects.link(ob_esfera)
col_collection.objects.link(ob_cilindro)
col_collection.objects.link(ob_esfera_001)

# ---- scene / render settings (as saved in the file)
scene.camera = ob_camera
scene.frame_start = 1; scene.frame_end = 250; scene.frame_set(1)
scene.render.engine = 'BLENDER_EEVEE_NEXT'
scene.cycles.sampling_pattern = 'TABULATED_SOBOL'
scene.cycles.use_light_tree = False
scene.view_settings.view_transform = 'Filmic'
bpy.context.view_layer.update()
